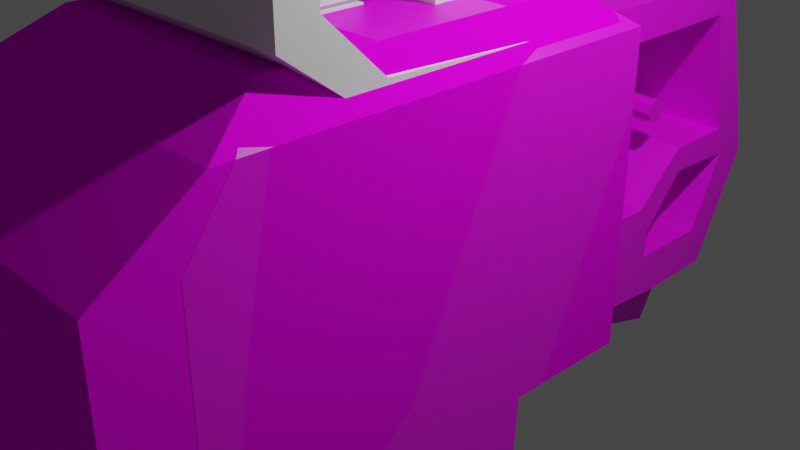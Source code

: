 # Source: MedicalCart.blend  (saved by Blender 3.4.6; exported with 4.5.12 LTS)
import bpy
from mathutils import Matrix  # noqa: F401  (used for matrix-valued properties, if any)

bpy.ops.wm.read_factory_settings(use_empty=True)
scene = bpy.context.scene
scene.name = 'Scene'

# ---- collections
col_collection = bpy.data.collections.new('Collection'); scene.collection.children.link(col_collection)
col_shell = bpy.data.collections.new('Shell'); scene.collection.children.link(col_shell)
col_medicaltuk = bpy.data.collections.new('MedicalTuk'); scene.collection.children.link(col_medicaltuk)

# ---- images (referenced by path relative to the original .blend; pixels are not part of the script)
import os
ASSET_DIR = os.environ.get("B2B_ASSET_DIR", "")  # directory of the original .blend (textures are referenced by path, not embedded)
HERE = os.path.dirname(os.path.abspath(__file__))  # packed textures are extracted next to this script under _unpacked/

def load_image(name, relpath, width, height, colorspace="sRGB"):
    """Load a texture the original file referenced (path relative to the .blend, or extracted next to this script)."""
    p = next((c for c in (os.path.join(HERE, relpath), os.path.join(ASSET_DIR, relpath)) if relpath and os.path.exists(c)), "")
    if p:
        img = bpy.data.images.load(p, check_existing=True)
        img.name = name
    else:  # same state as the original file: an image datablock whose file is absent (Cycles renders it pink)
        img = bpy.data.images.new(name, width, height)
        img.source = "FILE"
        img.filepath = "//" + (relpath or name)
    img.colorspace_settings.name = colorspace
    return img
img_meshesmedtukback1_diff_png = load_image('Meshesmedtukback1_diff.png', 'Meshesmedtukback1_diff.png', 1024, 1024, 'sRGB')
img_seat_base_color = load_image('Seat Base Color', 'Seat Base Color.png', 1024, 1024, 'sRGB')
img_backshell_base_color = load_image('BackShell Base Color', 'MTBackShell.png', 1024, 1024, 'sRGB')
img_enginething_base_color = load_image('EngineThing Base Color', 'EngineThing Base Color.png', 1024, 1024, 'sRGB')
img_frontshell_base_color = load_image('FrontShell Base Color', 'FrontShell Base Color.png', 1024, 1024, 'sRGB')
img_handbrakes_texture = load_image('Handbrakes texture', 'Handbrakes texture.png', 1024, 1024, 'sRGB')

# ---- materials (node trees are filled in below, after node groups)
mat_meshesmedtukback1mtl_004 = bpy.data.materials.new('Meshesmedtukback1Mtl.004')
mat_meshesmedtukback1mtl_004.surface_render_method = 'BLENDED'
mat_meshesmedtukback1mtl_004.blend_method = 'BLEND'
mat_meshesmedtukback1mtl_004.use_transparent_shadow = False
mat_meshesmedtukback1mtl_004.diffuse_color = (1.0, 1.0, 1.0, 1.0)
mat_meshesmedtukback1mtl_004.roughness = 1.0
mat_material_002 = bpy.data.materials.new('Material.002')
mat_material_002.use_transparent_shadow = False
mat_material_001 = bpy.data.materials.new('Material.001')
mat_material_001.use_transparent_shadow = False
mat_material_005 = bpy.data.materials.new('Material.005')
mat_material_005.use_transparent_shadow = False
mat_material_003 = bpy.data.materials.new('Material.003')
mat_material_003.use_transparent_shadow = False
mat_material_004 = bpy.data.materials.new('Material.004')
mat_material_004.use_transparent_shadow = False

# ---- material node trees
mat_meshesmedtukback1mtl_004.use_nodes = True; mat_meshesmedtukback1mtl_004.node_tree.nodes.clear()
_N = mat_meshesmedtukback1mtl_004.node_tree.nodes; _L = mat_meshesmedtukback1mtl_004.node_tree.links
n0 = _N.new('ShaderNodeBsdfPrincipled'); n0.name = 'Principled BSDF'; n0.location = (0, 300)
n0.distribution = 'GGX'
n0.subsurface_method = 'RANDOM_WALK_SKIN'
n0.inputs[2].default_value = 1.0
n0.inputs[3].default_value = 1.45
n0.inputs[13].default_value = 0.06275
n0.inputs[27].default_value = (0.0, 0.0, 0.0, 1.0)
n0.inputs[28].default_value = 1.0
n1 = _N.new('ShaderNodeOutputMaterial'); n1.name = 'Material Output'; n1.location = (280, 300)
n2 = _N.new('ShaderNodeTexImage'); n2.name = 'Image Texture'; n2.location = (-480, 300)
n2.image = img_meshesmedtukback1_diff_png
n3 = _N.new('ShaderNodeTexImage'); n3.name = 'Image Texture.001'; n3.location = (-480, 0)
n3.image = img_meshesmedtukback1_diff_png
_L.new(n2.outputs[0], n0.inputs[0])
_L.new(n3.outputs[1], n0.inputs[4])
_L.new(n0.outputs[0], n1.inputs[0])
n1.is_active_output = True
mat_material_002.use_nodes = True; mat_material_002.node_tree.nodes.clear()
_N = mat_material_002.node_tree.nodes; _L = mat_material_002.node_tree.links
n0 = _N.new('ShaderNodeBsdfPrincipled'); n0.name = 'Principled BSDF'; n0.location = (10, 300)
n0.distribution = 'GGX'
n0.subsurface_method = 'RANDOM_WALK_SKIN'
n0.inputs[3].default_value = 1.45
n0.inputs[27].default_value = (0.0, 0.0, 0.0, 1.0)
n0.inputs[28].default_value = 1.0
n1 = _N.new('ShaderNodeOutputMaterial'); n1.name = 'Material Output'; n1.location = (300, 300)
n2 = _N.new('ShaderNodeTexImage'); n2.name = 'Image Texture'; n2.location = (-280, 275)
n2.image = img_seat_base_color
_L.new(n0.outputs[0], n1.inputs[0])
_L.new(n2.outputs[0], n0.inputs[0])
n1.is_active_output = True
mat_material_001.use_nodes = True; mat_material_001.node_tree.nodes.clear()
_N = mat_material_001.node_tree.nodes; _L = mat_material_001.node_tree.links
n0 = _N.new('ShaderNodeBsdfPrincipled'); n0.name = 'Principled BSDF'; n0.location = (10, 300)
n0.distribution = 'GGX'
n0.subsurface_method = 'RANDOM_WALK_SKIN'
n0.inputs[3].default_value = 1.45
n0.inputs[27].default_value = (0.0, 0.0, 0.0, 1.0)
n0.inputs[28].default_value = 1.0
n1 = _N.new('ShaderNodeOutputMaterial'); n1.name = 'Material Output'; n1.location = (300, 300)
n2 = _N.new('ShaderNodeTexImage'); n2.name = 'Image Texture'; n2.location = (-280, 275)
n2.image = img_backshell_base_color
_L.new(n0.outputs[0], n1.inputs[0])
_L.new(n2.outputs[0], n0.inputs[0])
n1.is_active_output = True
mat_material_005.use_nodes = True; mat_material_005.node_tree.nodes.clear()
_N = mat_material_005.node_tree.nodes; _L = mat_material_005.node_tree.links
n0 = _N.new('ShaderNodeBsdfPrincipled'); n0.name = 'Principled BSDF'; n0.location = (10, 300)
n0.distribution = 'GGX'
n0.subsurface_method = 'RANDOM_WALK_SKIN'
n0.inputs[3].default_value = 1.45
n0.inputs[27].default_value = (0.0, 0.0, 0.0, 1.0)
n0.inputs[28].default_value = 1.0
n1 = _N.new('ShaderNodeOutputMaterial'); n1.name = 'Material Output'; n1.location = (300, 300)
n2 = _N.new('ShaderNodeTexImage'); n2.name = 'Image Texture'; n2.location = (-280, 275)
n2.image = img_enginething_base_color
_L.new(n0.outputs[0], n1.inputs[0])
_L.new(n2.outputs[0], n0.inputs[0])
n1.is_active_output = True
mat_material_003.use_nodes = True; mat_material_003.node_tree.nodes.clear()
_N = mat_material_003.node_tree.nodes; _L = mat_material_003.node_tree.links
n0 = _N.new('ShaderNodeBsdfPrincipled'); n0.name = 'Principled BSDF'; n0.location = (10, 300)
n0.distribution = 'GGX'
n0.subsurface_method = 'RANDOM_WALK_SKIN'
n0.inputs[3].default_value = 1.45
n0.inputs[27].default_value = (0.0, 0.0, 0.0, 1.0)
n0.inputs[28].default_value = 1.0
n1 = _N.new('ShaderNodeOutputMaterial'); n1.name = 'Material Output'; n1.location = (300, 300)
n2 = _N.new('ShaderNodeTexImage'); n2.name = 'Image Texture'; n2.location = (-280, 275)
n2.image = img_frontshell_base_color
_L.new(n0.outputs[0], n1.inputs[0])
_L.new(n2.outputs[0], n0.inputs[0])
n1.is_active_output = True
mat_material_004.use_nodes = True; mat_material_004.node_tree.nodes.clear()
_N = mat_material_004.node_tree.nodes; _L = mat_material_004.node_tree.links
n0 = _N.new('ShaderNodeBsdfPrincipled'); n0.name = 'Principled BSDF'; n0.location = (10, 300)
n0.distribution = 'GGX'
n0.subsurface_method = 'RANDOM_WALK_SKIN'
n0.inputs[3].default_value = 1.45
n0.inputs[27].default_value = (0.0, 0.0, 0.0, 1.0)
n0.inputs[28].default_value = 1.0
n1 = _N.new('ShaderNodeOutputMaterial'); n1.name = 'Material Output'; n1.location = (300, 300)
n2 = _N.new('ShaderNodeTexImage'); n2.name = 'Image Texture'; n2.location = (-280, 275)
n2.image = img_handbrakes_texture
_L.new(n0.outputs[0], n1.inputs[0])
_L.new(n2.outputs[0], n0.inputs[0])
n1.is_active_output = True

# ---- world
world_world = bpy.data.worlds.new('World'); scene.world = world_world
world_world.use_nodes = True; world_world.node_tree.nodes.clear()
_N = world_world.node_tree.nodes; _L = world_world.node_tree.links
n0 = _N.new('ShaderNodeOutputWorld'); n0.name = 'World Output'; n0.location = (300, 300)
n1 = _N.new('ShaderNodeBackground'); n1.name = 'Background'; n1.location = (10, 300)
n1.inputs[0].default_value = (0.05088, 0.05088, 0.05088, 1.0)
_L.new(n1.outputs[0], n0.inputs[0])
n0.is_active_output = True
world_world.color = (0.05088, 0.05088, 0.05088)
world_world.use_sun_shadow = False
world_world.sun_shadow_jitter_overblur = 0.0

# ---- cameras
cam_camera = bpy.data.cameras.new('Camera')
cam_camera.clip_end = 100.0
cam_camera.ortho_scale = 7.314

# ---- lights
light_light = bpy.data.lights.new('Light', 'POINT')
light_light.transmission_factor = 0.0
light_light.energy = 1000.0
light_light.shadow_soft_size = 0.1
light_light.shadow_maximum_resolution = 0.006
light_light.use_absolute_resolution = True

# ---- meshes
me_medick_tuk = bpy.data.meshes.new('Medick_tuk')
me_medick_tuk.from_pydata([(1.669, 2.063, 3.288), (-1.329, 2.452, 2.633), (-1.672, 2.063, 3.288), (1.327, 2.452, 2.633), (-1.672, 1.344, 4.321), (1.669, 1.344, 4.321), (1.669, 2.063, 3.288), (-1.672, 2.063, 3.288), (-1.672, 2.063, -1.468), (-1.329, 2.452, 2.633), (-1.329, 2.452, -0.8748), (-1.672, 2.063, 3.288), (1.669, 2.063, -1.468), (1.327, 2.452, 2.633), (1.669, 2.063, 3.288), (1.327, 2.452, -0.8748), (1.327, 2.452, -0.8748), (-1.329, 2.452, -0.8748), (-1.329, 2.452, 2.633), (1.327, 2.452, 2.633), (0.4002, -1.518, -4.321), (-0.4027, -2.123, -4.321), (-0.4023, -1.518, -4.321), (-0.4027, -2.123, -4.321), (0.4002, -1.518, -4.321), (0.4012, -2.123, -4.321), (1.669, 2.063, -1.468), (-1.672, 2.063, -1.468), (-1.329, 2.452, -0.8748), (1.327, 2.452, -0.8748), (-1.672, -1.348, 4.321), (1.669, -1.348, 4.321), (-1.672, 1.344, 4.321), (1.669, 1.344, 4.321), (-1.672, -1.348, -0.02087), (-1.672, 2.063, -1.468), (-1.672, -1.348, -1.468), (-1.672, -1.348, 4.321), (-1.672, 1.344, 4.321), (-1.672, -1.348, 1.426), (-1.672, 2.063, -1.468), (-1.672, -1.348, -0.02087), (-1.672, -1.348, 1.426), (-1.672, 2.063, 3.288), (-1.676, -2.452, 0.2319), (-1.676, -2.452, 1.06), (-1.675, -2.145, 0.03046), (-1.675, -2.128, 1.426), (-1.672, -1.348, 1.426), (-1.672, 1.344, 4.321), (-1.672, 2.063, 3.288), (-1.672, -1.348, -0.02087), (-1.675, -2.145, 0.03046), (-1.672, -1.348, 1.426), (-1.675, -2.128, 1.426), (1.669, -1.348, -1.468), (1.669, 2.063, -1.468), (1.669, -1.348, -0.02087), (1.669, 2.063, -1.468), (1.669, -1.348, 1.426), (1.669, -1.348, -0.02087), (1.669, 2.063, 3.288), (1.669, -1.348, 1.426), (1.669, 2.063, 3.288), (1.669, 1.344, 4.321), (1.669, 1.344, 4.321), (1.669, -1.348, 4.321), (1.669, -1.348, 1.426), (1.676, -2.452, 1.06), (1.676, -2.452, 0.2319), (1.675, -2.145, 0.03046), (1.674, -2.128, 1.426), (1.675, -2.145, 0.03046), (1.669, -1.348, -0.02087), (1.669, -1.348, 1.426), (1.674, -2.128, 1.426), (0.3923, -2.452, 0.2319), (-1.676, -2.452, 1.06), (-0.4042, -2.452, 0.2319), (-1.676, -2.452, 0.2319), (1.676, -2.452, 1.06), (1.676, -2.452, 0.2319), (-0.4027, -2.123, -4.321), (0.3923, -2.452, 0.2319), (-0.4042, -2.452, 0.2319), (0.4012, -2.123, -4.321), (-1.676, -2.452, 1.06), (1.676, -2.452, 1.06), (1.674, -2.128, 1.426), (-1.675, -2.128, 1.426), (0.4002, -1.348, -1.468), (1.669, 2.063, -1.468), (1.669, -1.348, -1.468), (1.669, 2.063, -1.468), (-0.4023, -1.348, -1.468), (-1.672, 2.063, -1.468), (0.4002, -1.348, -1.468), (-1.672, -1.348, -1.468), (-1.672, 2.063, -1.468), (-0.4023, -1.348, -1.468), (-1.675, -2.128, 1.426), (1.674, -2.128, 1.426), (1.669, -1.348, 1.426), (-1.672, -1.348, 1.426), (-1.675, -2.145, 0.03046), (-0.404, -2.145, 0.03046), (-0.4042, -2.452, 0.2319), (-1.676, -2.452, 0.2319), (1.675, -2.145, 0.03046), (0.3923, -2.452, 0.2319), (0.392, -2.145, 0.03046), (1.676, -2.452, 0.2319), (-1.672, -1.348, -1.468), (-0.403, -1.348, -0.02087), (-1.672, -1.348, -0.02087), (-0.4023, -1.348, -1.468), (-1.672, -1.348, 1.426), (1.669, -1.348, 1.426), (1.669, -1.348, 4.321), (-1.672, -1.348, 4.321), (0.4002, -1.348, -1.468), (1.669, -1.348, -1.468), (1.669, -1.348, -0.02087), (0.3902, -1.348, -0.02087), (0.4002, -1.348, -1.468), (0.3902, -1.348, -0.02087), (0.4002, -1.518, -4.321), (-0.4042, -2.452, 0.2319), (-0.404, -2.145, 0.03046), (-0.4027, -2.123, -4.321), (-0.4023, -1.518, -4.321), (-0.404, -2.145, 0.03046), (-0.403, -1.348, -0.02087), (-0.4027, -2.123, -4.321), (-0.4023, -1.518, -4.321), (-0.403, -1.348, -0.02087), (-0.4023, -1.348, -1.468), (0.4002, -1.518, -4.321), (0.392, -2.145, 0.03046), (0.4012, -2.123, -4.321), (0.3902, -1.348, -0.02087), (0.4012, -2.123, -4.321), (0.392, -2.145, 0.03046), (0.3923, -2.452, 0.2319), (-1.672, -1.348, -0.02087), (-0.403, -1.348, -0.02087), (-0.404, -2.145, 0.03046), (-1.675, -2.145, 0.03046), (1.669, -1.348, -0.02087), (0.392, -2.145, 0.03046), (0.3902, -1.348, -0.02087), (1.675, -2.145, 0.03046), (0.4002, -1.348, -1.468), (0.4002, -1.518, -4.321), (-0.4023, -1.518, -4.321), (-0.4023, -1.348, -1.468)], [], [(0, 1, 2), (1, 0, 3), (4, 5, 6), (4, 6, 7), (8, 9, 10), (8, 11, 9), (12, 13, 14), (13, 12, 15), (16, 17, 18), (16, 18, 19), (20, 21, 22), (23, 24, 25), (26, 27, 28), (26, 28, 29), (30, 31, 32), (31, 33, 32), (34, 35, 36), (37, 38, 39), (40, 41, 42), (40, 42, 43), (44, 45, 46), (46, 45, 47), (48, 49, 50), (51, 52, 53), (52, 54, 53), (55, 56, 57), (58, 59, 60), (59, 58, 61), (62, 63, 64), (65, 66, 67), (68, 69, 70), (70, 71, 68), (72, 73, 74), (72, 74, 75), (76, 77, 78), (78, 77, 79), (77, 76, 80), (81, 80, 76), (82, 83, 84), (83, 82, 85), (86, 87, 88), (86, 88, 89), (90, 91, 92), (93, 94, 95), (94, 93, 96), (97, 98, 99), (100, 101, 102), (100, 102, 103), (104, 105, 106), (104, 106, 107), (108, 109, 110), (109, 108, 111), (112, 113, 114), (113, 112, 115), (116, 117, 118), (116, 118, 119), (120, 121, 122), (120, 122, 123), (124, 125, 126), (127, 128, 129), (130, 131, 132), (131, 130, 133), (134, 135, 136), (137, 138, 139), (138, 137, 140), (141, 142, 143), (144, 145, 146), (144, 146, 147), (148, 149, 150), (149, 148, 151), (152, 153, 154), (154, 155, 152)])
_uv = me_medick_tuk.uv_layers.new(name='UVMap')
_uv.uv.foreach_set('vector', [0.8605, 0.6387, 0.6686, 0.6432, 0.6467, 0.6387, 0.6686, 0.6432, 0.8605, 0.6387, 0.8386, 0.6432, 0.6467, 0.625, 0.8605, 0.625, 0.8605, 0.6387, 0.6467, 0.625, 0.8605, 0.6387, 0.6467, 0.6387, 0.6467, 0.6875, 0.6686, 0.6432, 0.6686, 0.6811, 0.6467, 0.6875, 0.6467, 0.6432, 0.6686, 0.6432, 0.8605, 0.6875, 0.8386, 0.6432, 0.8605, 0.6432, 0.8386, 0.6432, 0.8605, 0.6875, 0.8386, 0.6811, 0.8386, 0.6811, 0.6686, 0.6811, 0.6686, 0.6432, 0.8386, 0.6811, 0.6686, 0.6432, 0.8386, 0.6432, 0.2999, 0.7109, 0.3288, 0.6953, 0.3181, 0.7011, 0.3288, 0.6953, 0.2999, 0.7109, 0.3127, 0.7012, 0.8605, 0.6875, 0.6467, 0.6875, 0.6686, 0.6811, 0.8605, 0.6875, 0.6686, 0.6811, 0.8386, 0.6811, 0.375, 0.4783, 0.375, 0.2645, 0.5521, 0.4783, 0.375, 0.2645, 0.5521, 0.2645, 0.5521, 0.4783, 0.375, 0.6875, 0.5994, 0.75, 0.375, 0.75, 0.375, 0.5, 0.5521, 0.5885, 0.375, 0.625, 0.5994, 0.6896, 0.375, 0.6875, 0.375, 0.625, 0.5994, 0.6896, 0.375, 0.625, 0.5994, 0.6361, 0.3533, 0.6766, 0.3533, 0.6463, 0.3566, 0.6875, 0.3566, 0.6875, 0.3533, 0.6463, 0.3597, 0.625, 0.375, 0.625, 0.5521, 0.5885, 0.5598, 0.625, 0.375, 0.6875, 0.3566, 0.6875, 0.375, 0.625, 0.3566, 0.6875, 0.3597, 0.625, 0.375, 0.625, 0.375, 0.0, 0.5994, 0.0561, 0.375, 0.0625, 0.5994, 0.06037, 0.375, 0.125, 0.375, 0.0625, 0.375, 0.125, 0.5994, 0.06037, 0.5598, 0.125, 0.375, 0.125, 0.5598, 0.2174, 0.5521, 0.25, 0.5521, 0.25, 0.375, 0.25, 0.375, 0.125, 0.1395, 0.6463, 0.1395, 0.6766, 0.1373, 0.6875, 0.1373, 0.6875, 0.1353, 0.625, 0.1395, 0.6463, 0.1373, 0.6875, 0.125, 0.6875, 0.125, 0.625, 0.1373, 0.6875, 0.125, 0.625, 0.1353, 0.625, 0.1885, 0.6766, 0.3533, 0.6463, 0.2863, 0.6766, 0.2863, 0.6766, 0.3533, 0.6463, 0.3533, 0.6766, 0.3533, 0.6463, 0.1885, 0.6766, 0.1395, 0.6463, 0.1395, 0.6766, 0.1395, 0.6463, 0.1885, 0.6766, 0.3288, 0.6953, 0.326, 0.6913, 0.3388, 0.6899, 0.326, 0.6913, 0.3288, 0.6953, 0.3265, 0.6942, 0.3533, 0.6463, 0.1395, 0.6463, 0.1397, 0.625, 0.3533, 0.6463, 0.1397, 0.625, 0.3532, 0.625, 0.375, 0.8786, 0.5994, 0.9855, 0.375, 0.9855, 0.5994, 0.9855, 0.375, 0.7984, 0.5994, 0.7717, 0.375, 0.7984, 0.5994, 0.9855, 0.375, 0.8786, 0.375, 0.7717, 0.5994, 0.7717, 0.375, 0.7984, 0.2063, 0.6055, 0.1395, 0.6067, 0.1395, 0.5625, 0.2063, 0.6055, 0.1395, 0.5625, 0.2464, 0.5938, 0.3533, 0.6875, 0.2999, 0.6875, 0.2863, 0.6766, 0.3533, 0.6875, 0.2863, 0.6766, 0.3533, 0.6766, 0.1395, 0.6875, 0.1885, 0.6766, 0.1663, 0.6875, 0.1885, 0.6766, 0.1395, 0.6875, 0.1395, 0.6766, 0.3533, 0.75, 0.3266, 0.7188, 0.3533, 0.7188, 0.3266, 0.7188, 0.3533, 0.75, 0.3266, 0.75, 0.3533, 0.5625, 0.1395, 0.5625, 0.1395, 0.5, 0.3533, 0.5625, 0.1395, 0.5, 0.3533, 0.5, 0.1663, 0.75, 0.1395, 0.75, 0.1395, 0.7188, 0.1663, 0.75, 0.1395, 0.7188, 0.1663, 0.7188, 0.1824, 0.7376, 0.1663, 0.7188, 0.193, 0.7344, 0.3456, 0.6893, 0.3454, 0.6928, 0.333, 0.7022, 0.3266, 0.7148, 0.3454, 0.6928, 0.34, 0.7168, 0.3454, 0.6928, 0.3266, 0.7148, 0.333, 0.7022, 0.2999, 0.7188, 0.3266, 0.7188, 0.2999, 0.75, 0.2732, 0.707, 0.2898, 0.699, 0.2841, 0.7025, 0.2898, 0.699, 0.2732, 0.707, 0.2598, 0.7051, 0.2841, 0.7025, 0.2898, 0.699, 0.2944, 0.6982, 0.3533, 0.7188, 0.34, 0.7168, 0.3454, 0.6928, 0.3533, 0.7188, 0.3454, 0.6928, 0.3533, 0.6922, 0.2464, 0.7031, 0.2909, 0.698, 0.2598, 0.7051, 0.2909, 0.698, 0.2464, 0.7031, 0.29, 0.6967, 0.2198, 0.7344, 0.2495, 0.7309, 0.2864, 0.7267, 0.2864, 0.7267, 0.2728, 0.7346, 0.2198, 0.7344])
me_medick_tuk.materials.append(mat_meshesmedtukback1mtl_004)
me_medick_tuk.update()
me_medick_tuk.normals_split_custom_set([tuple(v) for v in zip(*[iter([-3.094e-08, 0.8589, 0.5122, -2.887e-08, 0.8589, 0.5122, -1.028e-07, 0.8589, 0.5122, 7.552e-08, 0.8589, 0.5122, 2.311e-08, 0.8589, 0.5122, 5.379e-08, 0.8589, 0.5122, -1.302e-07, 0.8185, 0.5745, -1.855e-07, 0.8185, 0.5745, -1.726e-07, 0.8185, 0.5745, 1.506e-07, 0.8185, 0.5745, -3.889e-07, 0.8185, 0.5745, 0.0, 0.8185, 0.5745, -0.7491, 0.6624, -1.118e-07, -0.7491, 0.6624, -2.628e-08, -0.7491, 0.6624, -5.821e-09, -0.7491, 0.6624, -7.684e-08, -0.7491, 0.6624, -4.738e-08, -0.7491, 0.6624, -8.653e-08, 0.7492, 0.6624, -1.612e-07, 0.7492, 0.6624, -2.162e-07, 0.7492, 0.6624, 3.908e-08, 0.7492, 0.6624, -1.122e-07, 0.7492, 0.6624, -3.935e-08, 0.7492, 0.6624, -1.205e-07, 0.0, 1.0, 0.0, 0.0, 1.0, 0.0, 0.0, 1.0, 0.0, 0.0, 1.0, 0.0, 0.0, 1.0, 0.0, 0.0, 1.0, 0.0, 0.0, 0.0, -1.0, 0.0, 0.0, -1.0, 0.0, 0.0, -1.0, 0.0, 0.0, -1.0, 0.0, 0.0, -1.0, 0.0, 0.0, -1.0, -1.755e-07, 0.8344, -0.5511, 1.661e-07, 0.8344, -0.5511, -2.742e-08, 0.8344, -0.5511, -2.083e-07, 0.8344, -0.5511, -4.012e-09, 0.8344, -0.5511, 2.375e-08, 0.8344, -0.5511, 0.0, 0.0, 1.0, 0.0, 0.0, 1.0, 0.0, 0.0, 1.0, 0.0, 0.0, 1.0, 0.0, 0.0, 1.0, 0.0, 0.0, 1.0, -1.0, 0.0, 0.0, -1.0, 0.0, 0.0, -1.0, 0.0, 0.0, -1.0, 0.0, 0.0, -1.0, 0.0, 0.0, -1.0, 0.0, 0.0, -1.0, -9.661e-08, 0.0, -1.0, -9.661e-08, 0.0, -1.0, -9.661e-08, 0.0, -1.0, 0.0, 0.0, -1.0, 0.0, 0.0, -1.0, 0.0, 0.0, -1.0, -5.374e-05, -1.334e-07, -1.0, -5.374e-05, 9.837e-09, -1.0, -5.374e-05, 1.569e-07, -1.0, -5.694e-06, -7.927e-07, -1.0, -5.706e-06, -6.978e-07, -1.0, -5.709e-06, -6.615e-07, -1.0, 0.0, 0.0, -1.0, 0.0, 0.0, -1.0, 0.0, 0.0, -1.0, 0.007878, 4.74e-08, -1.0, 0.007878, 1.412e-07, -1.0, 0.007878, -1.216e-07, -1.0, 0.007871, 2.504e-08, -1.0, 0.007871, 3.728e-07, -1.0, 0.007871, 5.136e-07, 1.0, 0.0, 0.0, 1.0, 0.0, 0.0, 1.0, 0.0, 0.0, 1.0, 0.0, 0.0, 1.0, 0.0, 0.0, 1.0, 0.0, 0.0, 1.0, 5.879e-08, 0.0, 1.0, 5.879e-08, 0.0, 1.0, 5.879e-08, 0.0, 1.0, -4.906e-08, 0.0, 1.0, -4.906e-08, 0.0, 1.0, -4.906e-08, 0.0, 1.0, 0.0, 0.0, 1.0, 0.0, 0.0, 1.0, 0.0, 0.0, 1.0, 0.007879, 1.594e-07, 1.0, 0.007879, -7.474e-08, 1.0, 0.007879, 5.309e-08, 1.0, 0.007872, 3.808e-07, 1.0, 0.007872, 5.69e-07, 1.0, 0.007872, 5.126e-07, 1.0, 0.0075, 0.0, 1.0, 0.0075, 0.0, 1.0, 0.0075, 0.0, 1.0, 0.007868, 2.58e-06, 1.0, 0.007868, 2.515e-06, 1.0, 0.007868, 2.491e-06, 0.0, -1.0, -1.445e-06, 0.0, -1.0, -1.445e-06, 0.0, -1.0, -1.445e-06, 0.0, -1.0, 0.0, 0.0, -1.0, 0.0, 0.0, -1.0, 0.0, 0.0, -1.0, 5.152e-07, 0.0, -1.0, 5.152e-07, 0.0, -1.0, 5.152e-07, 0.0, -1.0, 0.0, 0.0, -1.0, 0.0, 0.0, -1.0, 0.0, 6.068e-08, -0.9975, -0.07057, 4.524e-08, -0.9975, -0.07057, -5.2e-07, -0.9975, -0.07057, -3.005e-08, -0.9975, -0.07066, -8.019e-08, -0.9975, -0.07066, -2.694e-06, -0.9975, -0.07066, 1.525e-08, -0.7491, 0.6624, 4.32e-08, -0.7491, 0.6624, 7.036e-09, -0.7491, 0.6624, -5.872e-09, -0.749, 0.6625, -5.715e-08, -0.749, 0.6625, -1.265e-06, -0.749, 0.6625, 0.0, 0.0, -1.0, 0.0, 0.0, -1.0, 0.0, 0.0, -1.0, 0.0, 0.0, -1.0, 0.0, 0.0, -1.0, 0.0, 0.0, -1.0, 0.0, 0.0, -1.0, 0.0, 0.0, -1.0, 0.0, 0.0, -1.0, 0.0, 0.0, -1.0, 0.0, 0.0, -1.0, 0.0, 0.0, -1.0, 0.0, 0.0, 1.0, 0.0, 0.0, 1.0, 0.0, 0.0, 1.0, 0.0, 0.0, 1.0, 0.0, 0.0, 1.0, 0.0, 0.0, 1.0, 1.879e-07, -0.551, -0.8345, -1.386e-06, -0.551, -0.8345, 1.085e-07, -0.551, -0.8345, 1.307e-07, -0.5511, -0.8345, 2.424e-07, -0.5511, -0.8345, 6.679e-08, -0.5511, -0.8345, -1.999e-07, -0.5511, -0.8345, -1.706e-08, -0.5511, -0.8345, -2.646e-08, -0.5511, -0.8345, 1.992e-07, -0.5511, -0.8345, 8.361e-06, -0.5511, -0.8345, 1.18e-07, -0.5511, -0.8345, 0.0, -1.0, 0.0, 0.0, -1.0, 0.0, 0.0, -1.0, 0.0, 0.0, -1.0, -1.298e-07, 0.0, -1.0, -1.298e-07, 0.0, -1.0, -1.298e-07, 0.0, -1.0, 0.0, 0.0, -1.0, 0.0, 0.0, -1.0, 0.0, 0.0, -1.0, 0.0, 0.0, -1.0, 0.0, 0.0, -1.0, 0.0, 0.0, -1.0, 0.0, 0.0, -1.0, 0.0, 0.0, -1.0, 0.0, 0.0, -1.0, 1.288e-07, 0.0, -1.0, 1.288e-07, 0.0, -1.0, 1.288e-07, 0.9939, -0.1104, 0.007884, 0.9939, -0.1104, 0.007883, 0.9939, -0.1104, 0.007884, -1.0, 3.886e-06, -3.068e-06, -1.0, 3.855e-06, -3.106e-06, -1.0, 3.855e-06, -3.107e-06, -1.0, 2.523e-05, -4.246e-06, -1.0, 2.525e-05, -4.134e-06, -1.0, 2.524e-05, -4.199e-06, -1.0, 9.44e-05, -4.68e-05, -1.0, 9.441e-05, -4.677e-05, -1.0, 9.443e-05, -4.675e-05, -1.0, 0.007827, -0.000941, -1.0, 0.007879, -0.0008048, -1.0, 0.008025, -3.144e-06, 1.0, 1.524e-06, 2.067e-06, 1.0, 1.623e-06, 1.99e-06, 1.0, 1.707e-06, 1.924e-06, 1.0, -5.65e-06, -5.095e-06, 1.0, -5.502e-06, -5.253e-06, 1.0, -5.624e-06, -5.123e-06, 1.0, -1.935e-06, -1.785e-06, 1.0, -1.917e-06, -1.805e-06, 1.0, -2.091e-06, -1.608e-06, 2.591e-09, -0.06287, -0.998, 1.211e-07, -0.06287, -0.998, -4.831e-09, -0.06287, -0.998, -1.438e-08, -0.06282, -0.998, 8.212e-09, -0.06282, -0.998, 6.696e-06, -0.06282, -0.998, 6.671e-08, -0.06287, -0.998, -3.103e-06, -0.06287, -0.998, 3.375e-08, -0.06287, -0.998, -7.491e-08, -0.06282, -0.998, 4.499e-08, -0.06282, -0.998, 1.987e-08, -0.06282, -0.998, 0.0008813, 0.9984, -0.0565, -0.00326, 0.9982, -0.05963, 0.003138, 0.9982, -0.06051, 0.0008682, 0.9984, -0.05655, -0.00326, 0.9982, -0.05963, 0.003138, 0.9982, -0.06051])] * 3)])
me_cube_001 = bpy.data.meshes.new('Cube.001')
me_cube_001.from_pydata([(-1.0, -1.118, -3.145), (-1.0, -1.297, -1.658), (-1.0, 0.8661, -0.3525), (-1.0, 0.8661, 1.647), (1.0, -1.118, -3.145), (1.0, -1.297, -1.658), (1.0, 0.8661, -0.3525), (1.0, 0.8661, 1.647), (-1.0, -1.998, -13.81), (-1.0, -2.384, -13.47), (1.0, -2.384, -13.47), (1.0, -1.998, -13.81), (-1.0, -2.151, -17.77), (-1.0, -2.601, -17.81), (1.0, -2.601, -17.81), (1.0, -2.151, -17.77), (-1.0, -2.203, -25.96), (-1.0, -2.6, -27.54), (1.0, -2.6, -27.54), (1.0, -2.203, -25.96), (-1.0, -1.573, -30.51), (-1.0, -1.619, -33.04), (1.0, -1.619, -33.04), (1.0, -1.573, -30.51), (-1.0, 0.9904, -31.17), (-1.0, 0.9923, -33.17), (1.0, 0.9923, -33.17), (1.0, 0.9904, -31.17)], [], [(0, 1, 3, 2), (2, 3, 7, 6), (6, 7, 5, 4), (5, 1, 9, 10), (2, 6, 4, 0), (7, 3, 1, 5), (8, 11, 15, 12), (4, 5, 10, 11), (1, 0, 8, 9), (0, 4, 11, 8), (14, 13, 17, 18), (9, 8, 12, 13), (10, 9, 13, 14), (11, 10, 14, 15), (16, 19, 23, 20), (15, 14, 18, 19), (12, 15, 19, 16), (13, 12, 16, 17), (20, 23, 27, 24), (17, 16, 20, 21), (18, 17, 21, 22), (19, 18, 22, 23), (27, 26, 25, 24), (21, 20, 24, 25), (22, 21, 25, 26), (23, 22, 26, 27)])
_uv = me_cube_001.uv_layers.new(name='UVMap')
_uv.uv.foreach_set('vector', [0.375, 0.0, 0.625, 0.0, 0.625, 0.25, 0.375, 0.25, 0.375, 0.25, 0.625, 0.25, 0.625, 0.5, 0.375, 0.5, 0.375, 0.5, 0.625, 0.5, 0.625, 0.75, 0.375, 0.75, 0.625, 0.75, 0.875, 0.75, 0.875, 0.75, 0.625, 0.75, 0.125, 0.5, 0.375, 0.5, 0.375, 0.75, 0.125, 0.75, 0.625, 0.5, 0.875, 0.5, 0.875, 0.75, 0.625, 0.75, 0.125, 0.75, 0.375, 0.75, 0.375, 0.75, 0.125, 0.75, 0.375, 0.75, 0.625, 0.75, 0.625, 0.75, 0.375, 0.75, 0.625, 0.0, 0.375, 0.0, 0.375, 0.0, 0.625, 0.0, 0.125, 0.75, 0.375, 0.75, 0.375, 0.75, 0.125, 0.75, 0.625, 0.75, 0.875, 0.75, 0.875, 0.75, 0.625, 0.75, 0.625, 0.0, 0.375, 0.0, 0.375, 0.0, 0.625, 0.0, 0.625, 0.75, 0.875, 0.75, 0.875, 0.75, 0.625, 0.75, 0.375, 0.75, 0.625, 0.75, 0.625, 0.75, 0.375, 0.75, 0.125, 0.75, 0.375, 0.75, 0.375, 0.75, 0.125, 0.75, 0.375, 0.75, 0.625, 0.75, 0.625, 0.75, 0.375, 0.75, 0.125, 0.75, 0.375, 0.75, 0.375, 0.75, 0.125, 0.75, 0.625, 0.0, 0.375, 0.0, 0.375, 0.0, 0.625, 0.0, 0.125, 0.75, 0.375, 0.75, 0.375, 0.75, 0.125, 0.75, 0.625, 0.0, 0.375, 0.0, 0.375, 0.0, 0.625, 0.0, 0.625, 0.75, 0.875, 0.75, 0.875, 0.75, 0.625, 0.75, 0.375, 0.75, 0.625, 0.75, 0.625, 0.75, 0.375, 0.75, 0.375, 0.75, 0.625, 0.75, 0.625, 1.0, 0.375, 1.0, 0.625, 0.0, 0.375, 0.0, 0.375, 0.0, 0.625, 0.0, 0.625, 0.75, 0.875, 0.75, 0.875, 0.75, 0.625, 0.75, 0.375, 0.75, 0.625, 0.75, 0.625, 0.75, 0.375, 0.75])
me_cube_001.update()
me_cube_002 = bpy.data.meshes.new('Cube.002')
me_cube_002.from_pydata([(-1.0, -1.0, -1.0), (-1.0, -1.0, 2.753), (-1.0, 1.293, -0.9426), (-1.0, 0.8904, 2.418), (1.0, -1.0, -1.0), (1.0, -1.0, 2.753), (1.0, 1.293, -0.9426), (1.0, 0.8904, 2.418), (-1.0, 0.8946, 19.34), (-1.0, 1.281, 19.39), (1.0, 1.281, 19.39), (1.0, 0.8946, 19.34)], [], [(0, 1, 3, 2), (3, 7, 11, 8), (6, 7, 5, 4), (4, 5, 1, 0), (2, 6, 4, 0), (7, 3, 1, 5), (9, 8, 11, 10), (2, 3, 8, 9), (7, 6, 10, 11), (6, 2, 9, 10)])
_uv = me_cube_002.uv_layers.new(name='UVMap')
_uv.uv.foreach_set('vector', [0.375, 0.0, 0.625, 0.0, 0.625, 0.25, 0.375, 0.25, 0.875, 0.5, 0.625, 0.5, 0.625, 0.5, 0.875, 0.5, 0.375, 0.5, 0.625, 0.5, 0.625, 0.75, 0.375, 0.75, 0.375, 0.75, 0.625, 0.75, 0.625, 1.0, 0.375, 1.0, 0.125, 0.5, 0.375, 0.5, 0.375, 0.75, 0.125, 0.75, 0.625, 0.5, 0.875, 0.5, 0.875, 0.75, 0.625, 0.75, 0.375, 0.25, 0.625, 0.25, 0.625, 0.5, 0.375, 0.5, 0.375, 0.25, 0.625, 0.25, 0.625, 0.25, 0.375, 0.25, 0.625, 0.5, 0.375, 0.5, 0.375, 0.5, 0.625, 0.5, 0.375, 0.5, 0.125, 0.5, 0.125, 0.5, 0.375, 0.5])
me_cube_002.update()
me_cube_003 = bpy.data.meshes.new('Cube.003')
me_cube_003.from_pydata([(-1.0, -1.0, -1.0), (-1.0, -1.0, 1.0), (-1.0, 1.0, -1.0), (-1.0, 1.0, 1.0), (1.0, -1.0, -1.0), (1.0, -1.0, 1.0), (1.0, 1.0, -1.0), (1.0, 1.0, 1.0)], [], [(0, 1, 3, 2), (2, 3, 7, 6), (6, 7, 5, 4), (4, 5, 1, 0), (2, 6, 4, 0), (7, 3, 1, 5)])
_uv = me_cube_003.uv_layers.new(name='UVMap')
_uv.uv.foreach_set('vector', [0.375, 0.0, 0.625, 0.0, 0.625, 0.25, 0.375, 0.25, 0.375, 0.25, 0.625, 0.25, 0.625, 0.5, 0.375, 0.5, 0.375, 0.5, 0.625, 0.5, 0.625, 0.75, 0.375, 0.75, 0.375, 0.75, 0.625, 0.75, 0.625, 1.0, 0.375, 1.0, 0.125, 0.5, 0.375, 0.5, 0.375, 0.75, 0.125, 0.75, 0.625, 0.5, 0.875, 0.5, 0.875, 0.75, 0.625, 0.75])
me_cube_003.update()
me_cube_005 = bpy.data.meshes.new('Cube.005')
me_cube_005.from_pydata([(-1.0, -0.8216, -0.6633), (-1.0, -1.0, 1.0), (-1.0, 1.614, -0.7743), (-1.0, 1.614, 1.226), (1.0, -0.8216, -0.6633), (1.0, -1.0, 1.0), (1.0, 1.614, -0.7743), (1.0, 1.614, 1.226), (-1.0, -2.18, -2.581), (-1.0, -2.578, -0.8288), (1.0, -2.578, -0.8288), (1.0, -2.18, -2.581)], [], [(0, 1, 3, 2), (2, 3, 7, 6), (6, 7, 5, 4), (5, 1, 9, 10), (2, 6, 4, 0), (7, 3, 1, 5), (11, 10, 9, 8), (4, 5, 10, 11), (1, 0, 8, 9), (0, 4, 11, 8)])
_uv = me_cube_005.uv_layers.new(name='UVMap')
_uv.uv.foreach_set('vector', [0.375, 0.0, 0.625, 0.0, 0.625, 0.25, 0.375, 0.25, 0.375, 0.25, 0.625, 0.25, 0.625, 0.5, 0.375, 0.5, 0.375, 0.5, 0.625, 0.5, 0.625, 0.75, 0.375, 0.75, 0.625, 0.75, 0.875, 0.75, 0.875, 0.75, 0.625, 0.75, 0.125, 0.5, 0.375, 0.5, 0.375, 0.75, 0.125, 0.75, 0.625, 0.5, 0.875, 0.5, 0.875, 0.75, 0.625, 0.75, 0.375, 0.75, 0.625, 0.75, 0.625, 1.0, 0.375, 1.0, 0.375, 0.75, 0.625, 0.75, 0.625, 0.75, 0.375, 0.75, 0.625, 0.0, 0.375, 0.0, 0.375, 0.0, 0.625, 0.0, 0.125, 0.75, 0.375, 0.75, 0.375, 0.75, 0.125, 0.75])
me_cube_005.update()
me_cube = bpy.data.meshes.new('Cube')
me_cube.from_pydata([(-1.0, -1.0, -1.0), (-1.0, -1.0, 1.0), (-1.0, 1.0, -1.0), (-1.0, 1.0, 1.0), (1.0, -1.0, -1.0), (1.0, -1.0, 1.0), (1.0, 1.0, -1.0), (1.0, 1.0, 1.0)], [], [(0, 1, 3, 2), (2, 3, 7, 6), (6, 7, 5, 4), (4, 5, 1, 0), (2, 6, 4, 0), (7, 3, 1, 5)])
_uv = me_cube.uv_layers.new(name='UVMap')
_uv.uv.foreach_set('vector', [0.375, 0.0, 0.625, 0.0, 0.625, 0.25, 0.375, 0.25, 0.375, 0.25, 0.625, 0.25, 0.625, 0.5, 0.375, 0.5, 0.375, 0.5, 0.625, 0.5, 0.625, 0.75, 0.375, 0.75, 0.375, 0.75, 0.625, 0.75, 0.625, 1.0, 0.375, 1.0, 0.125, 0.5, 0.375, 0.5, 0.375, 0.75, 0.125, 0.75, 0.625, 0.5, 0.875, 0.5, 0.875, 0.75, 0.625, 0.75])
me_cube.update()
me_cube_004 = bpy.data.meshes.new('Cube.004')
me_cube_004.from_pydata([(-1.0, -1.0, -1.0), (-1.0, -0.9963, -0.2309), (-1.0, 1.0, -1.0), (-1.0, 1.004, -0.2309), (1.0, -1.0, -1.0), (1.0, -0.9963, -0.2309), (1.0, 1.0, -1.0), (1.0, 1.004, -0.2309)], [], [(0, 1, 3, 2), (2, 3, 7, 6), (6, 7, 5, 4), (4, 5, 1, 0), (2, 6, 4, 0), (7, 3, 1, 5)])
_uv = me_cube_004.uv_layers.new(name='UVMap')
_uv.uv.foreach_set('vector', [0.375, 0.0, 0.625, 0.0, 0.625, 0.25, 0.375, 0.25, 0.375, 0.25, 0.625, 0.25, 0.625, 0.5, 0.375, 0.5, 0.375, 0.5, 0.625, 0.5, 0.625, 0.75, 0.375, 0.75, 0.375, 0.75, 0.625, 0.75, 0.625, 1.0, 0.375, 1.0, 0.125, 0.5, 0.375, 0.5, 0.375, 0.75, 0.125, 0.75, 0.625, 0.5, 0.875, 0.5, 0.875, 0.75, 0.625, 0.75])
me_cube_004.update()
me_cube_006 = bpy.data.meshes.new('Cube.006')
me_cube_006.from_pydata([(-1.0, -1.0, -1.0), (-1.0, -1.0, 1.0), (-1.0, 1.0, -1.0), (-1.0, 1.0, 1.0), (1.0, -1.0, -1.0), (1.0, -1.0, 1.0), (1.0, 1.0, -1.0), (1.0, 1.0, 1.0)], [], [(0, 1, 3, 2), (2, 3, 7, 6), (6, 7, 5, 4), (4, 5, 1, 0), (2, 6, 4, 0), (7, 3, 1, 5)])
_uv = me_cube_006.uv_layers.new(name='UVMap')
_uv.uv.foreach_set('vector', [0.375, 0.0, 0.625, 0.0, 0.625, 0.25, 0.375, 0.25, 0.375, 0.25, 0.625, 0.25, 0.625, 0.5, 0.375, 0.5, 0.375, 0.5, 0.625, 0.5, 0.625, 0.75, 0.375, 0.75, 0.375, 0.75, 0.625, 0.75, 0.625, 1.0, 0.375, 1.0, 0.125, 0.5, 0.375, 0.5, 0.375, 0.75, 0.125, 0.75, 0.625, 0.5, 0.875, 0.5, 0.875, 0.75, 0.625, 0.75])
me_cube_006.update()
me_cube_007 = bpy.data.meshes.new('Cube.007')
me_cube_007.from_pydata([(1.647, -1.0, -1.0), (1.647, -1.0, 1.0), (1.647, 1.0, -1.0), (1.647, 1.0, 1.0), (3.647, -1.0, -1.0), (3.647, -1.0, 1.0), (3.647, 1.0, -1.0), (3.647, 1.0, 1.0), (-1.647, -1.0, -1.0), (-1.647, -1.0, 1.0), (-1.647, 1.0, -1.0), (-1.647, 1.0, 1.0), (-3.647, -1.0, -1.0), (-3.647, -1.0, 1.0), (-3.647, 1.0, -1.0), (-3.647, 1.0, 1.0)], [], [(0, 1, 3, 2), (2, 3, 7, 6), (6, 7, 5, 4), (4, 5, 1, 0), (2, 6, 4, 0), (7, 3, 1, 5), (8, 10, 11, 9), (10, 14, 15, 11), (14, 12, 13, 15), (12, 8, 9, 13), (10, 8, 12, 14), (15, 13, 9, 11)])
_uv = me_cube_007.uv_layers.new(name='UVMap')
_uv.uv.foreach_set('vector', [0.375, 0.0, 0.625, 0.0, 0.625, 0.25, 0.375, 0.25, 0.375, 0.25, 0.625, 0.25, 0.625, 0.5, 0.375, 0.5, 0.375, 0.5, 0.625, 0.5, 0.625, 0.75, 0.375, 0.75, 0.375, 0.75, 0.625, 0.75, 0.625, 1.0, 0.375, 1.0, 0.125, 0.5, 0.375, 0.5, 0.375, 0.75, 0.125, 0.75, 0.625, 0.5, 0.875, 0.5, 0.875, 0.75, 0.625, 0.75, 0.375, 0.0, 0.375, 0.25, 0.625, 0.25, 0.625, 0.0, 0.375, 0.25, 0.375, 0.5, 0.625, 0.5, 0.625, 0.25, 0.375, 0.5, 0.375, 0.75, 0.625, 0.75, 0.625, 0.5, 0.375, 0.75, 0.375, 1.0, 0.625, 1.0, 0.625, 0.75, 0.125, 0.5, 0.125, 0.75, 0.375, 0.75, 0.375, 0.5, 0.625, 0.5, 0.625, 0.75, 0.875, 0.75, 0.875, 0.5])
me_cube_007.update()
me_cube_009 = bpy.data.meshes.new('Cube.009')
me_cube_009.from_pydata([(-1.0, -1.0, -1.0), (-1.0, -1.0, 1.0), (-1.0, 1.0, -1.0), (-1.0, 1.0, 1.0), (1.0, -1.0, -1.0), (1.0, -1.0, 1.0), (1.0, 1.0, -1.0), (1.0, 1.0, 1.0), (-0.892, -0.892, -7.451), (-0.892, -0.892, 2.342), (-0.892, 0.892, -7.451), (-0.892, 0.892, 2.342), (0.892, -0.892, -7.451), (0.892, -0.892, 2.342), (0.892, 0.892, -7.451), (0.892, 0.892, 2.342), (-1.0, -1.0, -3.721), (-1.0, -1.0, -1.721), (-1.0, 1.0, -3.721), (-1.0, 1.0, -1.721), (1.0, -1.0, -3.721), (1.0, -1.0, -1.721), (1.0, 1.0, -3.721), (1.0, 1.0, -1.721), (-1.0, -1.0, -6.308), (-1.0, -1.0, -4.308), (-1.0, 1.0, -6.308), (-1.0, 1.0, -4.308), (1.0, -1.0, -6.308), (1.0, -1.0, -4.308), (1.0, 1.0, -6.308), (1.0, 1.0, -4.308)], [], [(0, 1, 3, 2), (2, 3, 7, 6), (6, 7, 5, 4), (4, 5, 1, 0), (2, 6, 4, 0), (7, 3, 1, 5), (8, 9, 11, 10), (10, 11, 15, 14), (14, 15, 13, 12), (12, 13, 9, 8), (10, 14, 12, 8), (15, 11, 9, 13), (16, 17, 19, 18), (18, 19, 23, 22), (22, 23, 21, 20), (20, 21, 17, 16), (18, 22, 20, 16), (23, 19, 17, 21), (24, 25, 27, 26), (26, 27, 31, 30), (30, 31, 29, 28), (28, 29, 25, 24), (26, 30, 28, 24), (31, 27, 25, 29)])
_uv = me_cube_009.uv_layers.new(name='UVMap')
_uv.uv.foreach_set('vector', [0.375, 0.0, 0.625, 0.0, 0.625, 0.25, 0.375, 0.25, 0.375, 0.25, 0.625, 0.25, 0.625, 0.5, 0.375, 0.5, 0.375, 0.5, 0.625, 0.5, 0.625, 0.75, 0.375, 0.75, 0.375, 0.75, 0.625, 0.75, 0.625, 1.0, 0.375, 1.0, 0.125, 0.5, 0.375, 0.5, 0.375, 0.75, 0.125, 0.75, 0.625, 0.5, 0.875, 0.5, 0.875, 0.75, 0.625, 0.75, 0.375, 0.0, 0.625, 0.0, 0.625, 0.25, 0.375, 0.25, 0.375, 0.25, 0.625, 0.25, 0.625, 0.5, 0.375, 0.5, 0.375, 0.5, 0.625, 0.5, 0.625, 0.75, 0.375, 0.75, 0.375, 0.75, 0.625, 0.75, 0.625, 1.0, 0.375, 1.0, 0.125, 0.5, 0.375, 0.5, 0.375, 0.75, 0.125, 0.75, 0.625, 0.5, 0.875, 0.5, 0.875, 0.75, 0.625, 0.75, 0.375, 0.0, 0.625, 0.0, 0.625, 0.25, 0.375, 0.25, 0.375, 0.25, 0.625, 0.25, 0.625, 0.5, 0.375, 0.5, 0.375, 0.5, 0.625, 0.5, 0.625, 0.75, 0.375, 0.75, 0.375, 0.75, 0.625, 0.75, 0.625, 1.0, 0.375, 1.0, 0.125, 0.5, 0.375, 0.5, 0.375, 0.75, 0.125, 0.75, 0.625, 0.5, 0.875, 0.5, 0.875, 0.75, 0.625, 0.75, 0.375, 0.0, 0.625, 0.0, 0.625, 0.25, 0.375, 0.25, 0.375, 0.25, 0.625, 0.25, 0.625, 0.5, 0.375, 0.5, 0.375, 0.5, 0.625, 0.5, 0.625, 0.75, 0.375, 0.75, 0.375, 0.75, 0.625, 0.75, 0.625, 1.0, 0.375, 1.0, 0.125, 0.5, 0.375, 0.5, 0.375, 0.75, 0.125, 0.75, 0.625, 0.5, 0.875, 0.5, 0.875, 0.75, 0.625, 0.75])
me_cube_009.update()
me_cube_012 = bpy.data.meshes.new('Cube.012')
me_cube_012.from_pydata([(-1.0, -1.0, -1.0), (-1.0, -1.0, 1.0), (-1.0, 1.0, -1.0), (-1.0, 1.0, 1.0), (1.0, -1.0, -1.0), (1.0, -1.0, 1.0), (1.0, 1.0, -1.0), (1.0, 1.0, 1.0)], [], [(0, 1, 3, 2), (2, 3, 7, 6), (6, 7, 5, 4), (4, 5, 1, 0), (2, 6, 4, 0), (7, 3, 1, 5)])
_uv = me_cube_012.uv_layers.new(name='UVMap')
_uv.uv.foreach_set('vector', [0.375, 0.0, 0.625, 0.0, 0.625, 0.25, 0.375, 0.25, 0.375, 0.25, 0.625, 0.25, 0.625, 0.5, 0.375, 0.5, 0.375, 0.5, 0.625, 0.5, 0.625, 0.75, 0.375, 0.75, 0.375, 0.75, 0.625, 0.75, 0.625, 1.0, 0.375, 1.0, 0.125, 0.5, 0.375, 0.5, 0.375, 0.75, 0.125, 0.75, 0.625, 0.5, 0.875, 0.5, 0.875, 0.75, 0.625, 0.75])
me_cube_012.update()
me_cube_013 = bpy.data.meshes.new('Cube.013')
me_cube_013.from_pydata([(-0.5385, 1.617, -0.3606), (-0.5385, 2.694, -0.5385), (-0.5385, 2.694, -0.3606), (0.5385, 1.617, -0.3606), (0.5385, 2.694, -0.5385), (0.5385, 2.694, -0.3606), (-0.5385, 1.437, -0.5385), (0.5385, 1.437, -0.5385), (0.5385, 1.617, 0.9184), (-0.5385, 1.617, 0.9184), (0.5385, 1.437, 0.9184), (-0.5385, 1.437, 0.9184)], [(0, 6), (3, 7)], [(1, 6, 11, 9, 0, 2), (1, 2, 5, 4), (7, 4, 5, 3, 8, 10), (3, 0, 9, 8), (7, 10, 11, 6), (5, 2, 0, 3), (8, 9, 11, 10), (4, 7, 6, 1)])
_uv = me_cube_013.uv_layers.new(name='UVMap')
_uv.uv.foreach_set('vector', [0.3598, 0.01267, 0.6816, 0.01267, 0.6816, 0.3855, 0.6354, 0.3855, 0.6354, 0.0582, 0.3598, 0.0582, 0.961, 0.9873, 0.9155, 0.9873, 0.9155, 0.7117, 0.961, 0.7117, 0.01267, 0.01267, 0.3345, 0.01267, 0.3345, 0.0582, 0.05887, 0.0582, 0.05887, 0.3855, 0.01267, 0.3855, 0.3136, 0.4108, 0.5892, 0.4108, 0.5892, 0.7381, 0.3136, 0.7381, 0.2883, 0.4108, 0.2883, 0.7836, 0.01267, 0.7836, 0.01267, 0.4108, 0.7069, 0.01267, 0.9825, 0.01267, 0.9825, 0.2883, 0.7069, 0.2883, 0.9617, 0.4108, 0.9617, 0.6864, 0.9155, 0.6864, 0.9155, 0.4108, 0.8901, 0.4108, 0.8901, 0.7326, 0.6145, 0.7326, 0.6145, 0.4108])
me_cube_013.materials.append(mat_material_002)
me_cube_013.update()
me_plane = bpy.data.meshes.new('Plane')
me_plane.from_pydata([(-1.672, 1.468, 2.063), (-1.659, 1.468, -1.332), (-1.672, 0.07313, 2.063), (-1.672, 0.02087, -1.348), (-1.323, 0.8595, 2.452), (-1.655, -1.411, 2.062), (-1.672, -1.426, -1.348), (-1.672, -3.062, 2.063), (-1.665, -3.056, -1.348), (-1.672, -3.56, 1.344), (-1.672, -3.56, -1.348), (0.0, -3.56, -1.348), (-1.289, -1.402, 2.452), (-1.314, 0.07062, 2.452), (-1.311, -2.644, 2.445), (9.924e-10, -3.05, 2.07), (-1.675, -0.03046, -2.145), (-1.668, -1.426, -2.118), (-0.0005366, -1.533, -1.348), (-1.665, -1.047, -2.452), (-1.676, -0.2296, -2.448), (-0.5765, 0.02087, -1.348), (-0.5779, -0.03046, -2.145), (-0.5782, -0.2319, -2.452), (-0.5755, 1.468, -1.339), (-0.5774, 1.458, -2.33), (-0.5772, 1.459, -2.074), (-0.5145, 3.796, -2.024), (-0.515, 3.592, -2.389), (-0.5148, 3.718, -2.164), (1.672, 1.468, 2.063), (-0.00135, 1.468, 2.044), (1.659, 1.468, -1.332), (1.672, 0.07313, 2.063), (1.672, 0.02087, -1.348), (1.323, 0.8595, 2.452), (-0.0002991, 0.8748, 2.452), (1.655, -1.411, 2.062), (1.672, -1.426, -1.348), (1.672, -3.062, 2.063), (1.665, -3.056, -1.348), (1.672, -3.56, 1.344), (1.672, -3.56, -1.348), (-0.006477, -3.56, 1.341), (1.289, -1.402, 2.452), (1.314, 0.07062, 2.452), (1.311, -2.644, 2.445), (-0.006832, -2.65, 2.442), (-0.009123, 0.04854, 2.452), (-0.01251, -1.415, 2.452), (1.675, -0.03046, -2.145), (1.668, -1.426, -2.118), (-0.003511, -1.426, -2.118), (1.665, -1.047, -2.452), (-0.0008379, -1.057, -2.454), (1.676, -0.2296, -2.448), (0.5765, 0.02087, -1.348), (0.5779, -0.03046, -2.145), (0.5782, -0.2319, -2.452), (0.5755, 1.468, -1.339), (-0.01323, 1.457, -2.33), (-0.008594, -0.2299, -2.452), (0.5774, 1.458, -2.33), (0.5772, 1.459, -2.074), (0.6365, 3.796, -2.024), (0.05628, 3.592, -2.389), (0.637, 3.592, -2.389), (0.6368, 3.718, -2.164), (0.05941, 3.722, -2.157), (0.05602, 3.791, -2.021), (-0.01547, 1.468, -0.7597), (-0.014, -3.059, -1.348), (-0.5767, 2.89, -2.227), (-0.5765, 2.89, -1.97), (-0.5755, 2.894, -1.428), (0.5767, 2.89, -2.227), (0.5765, 2.89, -1.97), (0.5755, 2.894, -1.428), (-0.008976, 2.889, -2.227), (-0.01547, 1.468, -1.343), (-0.01547, 2.9, -1.432)], [], [(61, 23, 25, 60), (0, 1, 3, 2), (31, 0, 4, 36), (2, 3, 6, 5), (5, 6, 8, 7), (7, 8, 10, 9), (9, 10, 11, 43), (0, 2, 13, 4), (5, 7, 14, 12), (13, 2, 5, 12), (9, 43, 15, 7), (7, 15, 47, 14), (48, 36, 4, 13), (49, 48, 13, 12), (47, 49, 12, 14), (6, 3, 16, 17), (6, 17, 52, 18), (52, 17, 19, 54), (19, 20, 23, 54), (20, 19, 17, 16), (16, 3, 21, 22), (23, 20, 16, 22), (3, 1, 24, 21), (54, 23, 61), (23, 22, 26, 25), (26, 22, 21, 24), (72, 73, 29, 28), (73, 74, 27, 29), (78, 72, 28, 65), (65, 28, 29, 68), (68, 29, 27, 69), (0, 31, 70, 1), (10, 8, 71, 11), (71, 8, 6, 18), (61, 60, 62, 58), (30, 33, 34, 32), (31, 36, 35, 30), (33, 37, 38, 34), (37, 39, 40, 38), (39, 41, 42, 40), (41, 43, 11, 42), (30, 35, 45, 33), (37, 44, 46, 39), (45, 44, 37, 33), (41, 39, 15, 43), (39, 46, 47, 15), (48, 45, 35, 36), (49, 44, 45, 48), (47, 46, 44, 49), (38, 51, 50, 34), (38, 18, 52, 51), (52, 54, 53, 51), (53, 54, 58, 55), (55, 50, 51, 53), (50, 57, 56, 34), (58, 57, 50, 55), (34, 56, 59, 32), (54, 61, 58), (58, 62, 63, 57), (63, 59, 56, 57), (75, 66, 67, 76), (76, 67, 64, 77), (78, 65, 66, 75), (65, 68, 67, 66), (68, 69, 64, 67), (30, 32, 70, 31), (42, 11, 71, 40), (71, 18, 38, 40), (60, 78, 75, 62), (63, 76, 77, 59), (62, 75, 76, 63), (60, 25, 72, 78), (26, 24, 74, 73), (25, 26, 73, 72), (1, 70, 79, 24), (70, 32, 59, 79), (79, 59, 77, 80), (24, 79, 80, 74), (77, 64, 69, 80), (27, 74, 80, 69)])
_uv = me_plane.uv_layers.new(name='UVMap')
_uv.uv.foreach_set('vector', [0.1333, 0.5264, 0.1722, 0.5263, 0.1722, 0.6407, 0.1336, 0.6406, 0.3442, 0.01255, 0.112, 0.01255, 0.1109, 0.1115, 0.3442, 0.1079, 0.5506, 0.3046, 0.7005, 0.3047, 0.6692, 0.3598, 0.5505, 0.3584, 0.3442, 0.1079, 0.1109, 0.1115, 0.1109, 0.2105, 0.3442, 0.2094, 0.3442, 0.2094, 0.1109, 0.2105, 0.1109, 0.322, 0.3442, 0.3224, 0.3442, 0.3224, 0.1109, 0.322, 0.1109, 0.3564, 0.295, 0.3564, 0.7195, 0.2332, 0.7195, 0.04919, 0.8338, 0.04919, 0.8334, 0.233, 0.3442, 0.01255, 0.3442, 0.1079, 0.3708, 0.1078, 0.3708, 0.05388, 0.3442, 0.2094, 0.3442, 0.3224, 0.3703, 0.2935, 0.3708, 0.2085, 0.3708, 0.1078, 0.3442, 0.1079, 0.3442, 0.2094, 0.3708, 0.2085, 0.7195, 0.2332, 0.8334, 0.233, 0.8338, 0.2816, 0.7195, 0.2811, 0.7005, 0.7113, 0.5505, 0.7102, 0.5511, 0.6747, 0.6682, 0.6742, 0.5513, 0.4326, 0.5505, 0.3584, 0.6692, 0.3598, 0.6684, 0.4306, 0.5516, 0.5639, 0.5513, 0.4326, 0.6684, 0.4306, 0.6661, 0.5628, 0.5511, 0.6747, 0.5516, 0.5639, 0.6661, 0.5628, 0.6682, 0.6742, 0.08262, 0.2074, 0.08262, 0.1085, 0.0281, 0.112, 0.02997, 0.2074, 0.3116, 0.4057, 0.3642, 0.406, 0.3642, 0.5198, 0.3113, 0.52, 0.1329, 0.4429, 0.2467, 0.4429, 0.2466, 0.4707, 0.1327, 0.47, 0.2466, 0.4707, 0.2473, 0.5264, 0.1722, 0.5263, 0.1327, 0.47, 0.007344, 0.1256, 0.007097, 0.1815, 0.02997, 0.2074, 0.0281, 0.112, 0.6561, 0.8643, 0.6565, 0.7519, 0.814, 0.7517, 0.814, 0.8641, 0.814, 0.9144, 0.6561, 0.9141, 0.6561, 0.8643, 0.814, 0.8641, 0.01805, 0.9181, 0.01882, 0.8196, 0.09295, 0.8195, 0.09295, 0.9181, 0.1327, 0.47, 0.1722, 0.5263, 0.1333, 0.5264, 0.9555, 0.6034, 0.9278, 0.6223, 0.9235, 0.7582, 0.9469, 0.7578, 0.9235, 0.7582, 0.9278, 0.6223, 0.8551, 0.6282, 0.8565, 0.7602, 0.9396, 0.8885, 0.9162, 0.8889, 0.9352, 0.9642, 0.9555, 0.9524, 0.9162, 0.8889, 0.8668, 0.8901, 0.9225, 0.9716, 0.9352, 0.9642, 0.1333, 0.7376, 0.1721, 0.7377, 0.1679, 0.7865, 0.1288, 0.7865, 0.3263, 0.7728, 0.3263, 0.8798, 0.2795, 0.8798, 0.2779, 0.7722, 0.2779, 0.7722, 0.2795, 0.8798, 0.2502, 0.8797, 0.2498, 0.7728, 0.953, 0.3502, 0.9518, 0.4645, 0.7672, 0.4635, 0.7295, 0.3511, 0.4185, 0.2153, 0.4189, 0.1791, 0.5382, 0.1793, 0.5392, 0.2153, 0.5382, 0.1793, 0.4189, 0.1791, 0.4185, 0.06181, 0.5392, 0.06949, 0.1333, 0.5264, 0.1336, 0.6406, 0.09319, 0.6407, 0.09313, 0.5263, 0.3441, 0.01255, 0.3441, 0.108, 0.1109, 0.1115, 0.1119, 0.01256, 0.5506, 0.3046, 0.5505, 0.3584, 0.4317, 0.3598, 0.4004, 0.3047, 0.3441, 0.108, 0.3441, 0.2095, 0.1109, 0.2105, 0.1109, 0.1115, 0.3441, 0.2095, 0.3441, 0.3224, 0.1109, 0.322, 0.1109, 0.2105, 0.3441, 0.3224, 0.2949, 0.3564, 0.1109, 0.3564, 0.1109, 0.322, 0.9481, 0.2332, 0.8334, 0.233, 0.8338, 0.04919, 0.9481, 0.04919, 0.3441, 0.01255, 0.3708, 0.05445, 0.3708, 0.1084, 0.3441, 0.108, 0.3441, 0.2095, 0.3708, 0.2092, 0.3704, 0.294, 0.3441, 0.3224, 0.3708, 0.1084, 0.3708, 0.2092, 0.3441, 0.2095, 0.3441, 0.108, 0.9481, 0.2332, 0.9481, 0.2811, 0.8338, 0.2816, 0.8334, 0.233, 0.4004, 0.7113, 0.4327, 0.6742, 0.5511, 0.6747, 0.5505, 0.7102, 0.5513, 0.4326, 0.4325, 0.4306, 0.4317, 0.3598, 0.5505, 0.3584, 0.5516, 0.5639, 0.4348, 0.5628, 0.4325, 0.4306, 0.5513, 0.4326, 0.5511, 0.6747, 0.4327, 0.6742, 0.4348, 0.5628, 0.5516, 0.5639, 0.08256, 0.2074, 0.02991, 0.2074, 0.02804, 0.112, 0.08257, 0.1084, 0.3116, 0.6344, 0.3113, 0.52, 0.3642, 0.5198, 0.3642, 0.6341, 0.1329, 0.4429, 0.1327, 0.47, 0.01877, 0.4707, 0.01862, 0.4429, 0.01877, 0.4707, 0.1327, 0.47, 0.09313, 0.5263, 0.01805, 0.5264, 0.007286, 0.1256, 0.02804, 0.112, 0.02991, 0.2074, 0.007039, 0.1815, 0.1237, 0.8589, 0.2219, 0.859, 0.2219, 0.929, 0.1239, 0.9288, 0.2219, 0.8277, 0.2219, 0.859, 0.1237, 0.8589, 0.1236, 0.8279, 0.5097, 0.7767, 0.6101, 0.7768, 0.6101, 0.909, 0.5107, 0.9089, 0.1327, 0.47, 0.1333, 0.5264, 0.09313, 0.5263, 0.9555, 0.6034, 0.9469, 0.7578, 0.9235, 0.7582, 0.9278, 0.6223, 0.9235, 0.7582, 0.8565, 0.7602, 0.8551, 0.6282, 0.9278, 0.6223, 0.9396, 0.8885, 0.9555, 0.9524, 0.9352, 0.9642, 0.9162, 0.8889, 0.9162, 0.8889, 0.9352, 0.9642, 0.9225, 0.9716, 0.8668, 0.8901, 0.1333, 0.7376, 0.1288, 0.7865, 0.08911, 0.7865, 0.09324, 0.7377, 0.3263, 0.7728, 0.2779, 0.7722, 0.2795, 0.664, 0.3263, 0.6639, 0.2779, 0.7722, 0.2498, 0.7728, 0.2502, 0.664, 0.2795, 0.664, 0.953, 0.5789, 0.7295, 0.5781, 0.7672, 0.4635, 0.9518, 0.4645, 0.66, 0.2153, 0.5392, 0.2153, 0.5382, 0.1793, 0.6595, 0.1791, 0.5382, 0.1793, 0.5392, 0.06949, 0.66, 0.06181, 0.6595, 0.1791, 0.1336, 0.6406, 0.1333, 0.7376, 0.09324, 0.7377, 0.09319, 0.6407, 0.9235, 0.7582, 0.9162, 0.8889, 0.8668, 0.8901, 0.8565, 0.7602, 0.9469, 0.7578, 0.9396, 0.8885, 0.9162, 0.8889, 0.9235, 0.7582, 0.1336, 0.6406, 0.1722, 0.6407, 0.1721, 0.7377, 0.1333, 0.7376, 0.9235, 0.7582, 0.8565, 0.7602, 0.8668, 0.8901, 0.9162, 0.8889, 0.9469, 0.7578, 0.9235, 0.7582, 0.9162, 0.8889, 0.9396, 0.8885, 0.7295, 0.3511, 0.7672, 0.4635, 0.7288, 0.4635, 0.729, 0.4252, 0.7672, 0.4635, 0.7295, 0.5781, 0.729, 0.5039, 0.7288, 0.4635, 0.4087, 0.7713, 0.4492, 0.7723, 0.4466, 0.8699, 0.4062, 0.8692, 0.3705, 0.7703, 0.4087, 0.7713, 0.4062, 0.8692, 0.3679, 0.8679, 0.4466, 0.8699, 0.4492, 0.9323, 0.4095, 0.9308, 0.4062, 0.8692, 0.3705, 0.9302, 0.3679, 0.8679, 0.4062, 0.8692, 0.4095, 0.9308])
me_plane.materials.append(mat_material_001)
me_plane.update()
me_cube_015 = bpy.data.meshes.new('Cube.015')
me_cube_015.from_pydata([(-0.39, 3.292, -1.157), (-0.39, 3.292, -0.3768), (-0.39, 4.072, -1.157), (-0.39, 4.072, -0.3768), (0.39, 3.292, -1.157), (0.39, 3.292, -0.3768), (0.39, 4.072, -1.157), (0.39, 4.072, -0.3768), (-0.4339, 3.248, -0.6236), (-0.4339, 3.248, -0.4719), (-0.4339, 4.116, -0.6236), (-0.4339, 4.116, -0.4719), (0.4339, 3.248, -0.6236), (0.4339, 3.248, -0.4719), (0.4339, 4.116, -0.6236), (0.4339, 4.116, -0.4719), (-0.4339, 3.248, -0.8514), (-0.4339, 3.248, -0.6996), (-0.4339, 4.116, -0.8514), (-0.4339, 4.116, -0.6996), (0.4339, 3.248, -0.8514), (0.4339, 3.248, -0.6996), (0.4339, 4.116, -0.8514), (0.4339, 4.116, -0.6996), (-0.4339, 3.248, -1.073), (-0.4339, 3.248, -0.9208), (-0.4339, 4.116, -1.073), (-0.4339, 4.116, -0.9208), (0.4339, 3.248, -1.073), (0.4339, 3.248, -0.9208), (0.4339, 4.116, -1.073), (0.4339, 4.116, -0.9208)], [], [(0, 1, 3, 2), (2, 3, 7, 6), (6, 7, 5, 4), (4, 5, 1, 0), (2, 6, 4, 0), (7, 3, 1, 5), (8, 9, 11, 10), (10, 11, 15, 14), (14, 15, 13, 12), (12, 13, 9, 8), (10, 14, 12, 8), (15, 11, 9, 13), (16, 17, 19, 18), (18, 19, 23, 22), (22, 23, 21, 20), (20, 21, 17, 16), (18, 22, 20, 16), (23, 19, 17, 21), (24, 25, 27, 26), (26, 27, 31, 30), (30, 31, 29, 28), (28, 29, 25, 24), (26, 30, 28, 24), (31, 27, 25, 29)])
_uv = me_cube_015.uv_layers.new(name='UVMap')
_uv.uv.foreach_set('vector', [0.6872, 0.5206, 0.6872, 0.7083, 0.4994, 0.7083, 0.4994, 0.5206, 0.9161, 0.5206, 0.9161, 0.7083, 0.7283, 0.7083, 0.7283, 0.5206, 0.4583, 0.5206, 0.4583, 0.7083, 0.2706, 0.7083, 0.2706, 0.5206, 0.7083, 0.2706, 0.7083, 0.4583, 0.5206, 0.4583, 0.5206, 0.2706, 0.7494, 0.2706, 0.9372, 0.2706, 0.9372, 0.4583, 0.7494, 0.4583, 0.2706, 0.7494, 0.4583, 0.7494, 0.4583, 0.9372, 0.2706, 0.9372, 0.1347, 0.9794, 0.09822, 0.9794, 0.09822, 0.7706, 0.1347, 0.7706, 0.7689, 0.9583, 0.7324, 0.9583, 0.7324, 0.7494, 0.7689, 0.7494, 0.6913, 0.9583, 0.6547, 0.9583, 0.6547, 0.7494, 0.6913, 0.7494, 0.2124, 0.9794, 0.1759, 0.9794, 0.1759, 0.7706, 0.2124, 0.7706, 0.02057, 0.2706, 0.2294, 0.2706, 0.2294, 0.4794, 0.02057, 0.4794, 0.5206, 0.02057, 0.7294, 0.02057, 0.7294, 0.2294, 0.5206, 0.2294, 0.6136, 0.9583, 0.5771, 0.9583, 0.5771, 0.7494, 0.6136, 0.7494, 0.8071, 0.2294, 0.7706, 0.2294, 0.7706, 0.02057, 0.8071, 0.02057, 0.8847, 0.2294, 0.8482, 0.2294, 0.8482, 0.02057, 0.8847, 0.02057, 0.536, 0.9583, 0.4994, 0.9583, 0.4994, 0.7494, 0.536, 0.7494, 0.2706, 0.02057, 0.4794, 0.02057, 0.4794, 0.2294, 0.2706, 0.2294, 0.2706, 0.2706, 0.4794, 0.2706, 0.4794, 0.4794, 0.2706, 0.4794, 0.8466, 0.9583, 0.81, 0.9583, 0.81, 0.7494, 0.8466, 0.7494, 0.9242, 0.9583, 0.8877, 0.9583, 0.8877, 0.7494, 0.9242, 0.7494, 0.9624, 0.2294, 0.9259, 0.2294, 0.9259, 0.02057, 0.9624, 0.02057, 0.05708, 0.9794, 0.02057, 0.9794, 0.02057, 0.7706, 0.05708, 0.7706, 0.02057, 0.5206, 0.2294, 0.5206, 0.2294, 0.7294, 0.02057, 0.7294, 0.02057, 0.02057, 0.2294, 0.02057, 0.2294, 0.2294, 0.02057, 0.2294])
me_cube_015.materials.append(mat_material_005)
me_cube_015.update()
me_cube_014 = bpy.data.meshes.new('Cube.014')
me_cube_014.from_pydata([(-1.0, 1.363, 1.541), (-1.0, 1.363, 1.976), (-1.0, 3.975, 1.546), (-1.0, 4.178, 1.912), (1.0, 1.363, 1.541), (1.0, 1.363, 1.976), (1.0, 3.975, 1.546), (1.0, 4.178, 1.912), (-1.0, 4.793, -0.2912), (-1.0, 4.363, -0.2267), (1.0, 4.363, -0.2267), (1.0, 4.793, -0.2912), (-1.0, 4.152, -1.622), (-1.0, 3.953, -1.13), (1.0, 3.953, -1.13), (1.0, 4.152, -1.622), (-1.0, 1.644, -1.56), (-1.0, 1.25, -1.145), (1.0, 1.25, -1.145), (1.0, 1.644, -1.56), (1.0, 3.18, -1.654), (-1.0, 3.18, -1.654), (-1.0, 2.958, -1.137), (1.0, 2.958, -1.137), (1.0, 1.249, -0.8287), (-1.0, 1.249, -0.8287), (1.0, 2.964, -0.8209), (-1.0, 2.964, -0.8209), (1.0, 1.247, -0.4911), (-1.0, 1.247, -0.4911), (1.0, 2.808, -0.4834), (-1.0, 2.808, -0.4834), (-1.0, 4.258, 0.1015), (1.0, 4.258, 0.1015), (1.0, 4.585, 0.5106), (-1.0, 4.585, 0.5106), (-1.035, 3.556, -0.2349), (0.9653, 3.556, -0.2349), (-1.035, 3.502, 0.07256), (0.9653, 3.502, 0.07256)], [], [(0, 1, 3, 2), (33, 10, 9, 32), (6, 7, 5, 4), (4, 5, 1, 0), (2, 6, 4, 0), (7, 3, 1, 5), (11, 10, 14, 15), (35, 34, 11, 8), (32, 35, 8, 9), (34, 33, 10, 11), (21, 20, 19, 16), (10, 9, 13, 14), (8, 11, 15, 12), (9, 8, 12, 13), (17, 16, 19, 18), (22, 21, 16, 17), (20, 23, 18, 19), (18, 23, 26, 24), (14, 13, 22, 23), (15, 14, 23, 20), (13, 12, 21, 22), (12, 15, 20, 21), (24, 26, 30, 28), (17, 18, 24, 25), (23, 22, 27, 26), (22, 17, 25, 27), (30, 31, 29, 28), (27, 25, 29, 31), (25, 24, 28, 29), (30, 26, 37, 39), (7, 6, 33, 34), (2, 3, 35, 32), (3, 7, 34, 35), (6, 2, 32, 33), (37, 36, 38, 39), (27, 31, 38, 36), (31, 30, 39, 38), (26, 27, 36, 37), (9, 10, 37, 36), (37, 10, 33, 39), (38, 32, 9, 36), (32, 38, 39, 33)])
_uv = me_cube_014.uv_layers.new(name='UVMap')
_uv.uv.foreach_set('vector', [0.4407, 0.8737, 0.4419, 0.9915, 0.276, 0.9759, 0.287, 0.8766, 0.7115, 0.3424, 0.7115, 0.2534, 0.5938, 0.2534, 0.5938, 0.3424, 0.06173, 0.1234, 0.05078, 0.02407, 0.2167, 0.008508, 0.2155, 0.1263, 0.8463, 0.9629, 0.7286, 0.9629, 0.7286, 0.8451, 0.8463, 0.8451, 0.5938, 0.751, 0.7115, 0.751, 0.7115, 0.9048, 0.5938, 0.9048, 0.7286, 0.662, 0.8463, 0.662, 0.8463, 0.8281, 0.7286, 0.8281, 0.008508, 0.621, 0.03395, 0.6038, 0.05566, 0.8489, 0.04255, 0.9821, 0.5767, 0.5871, 0.459, 0.5871, 0.459, 0.3701, 0.5767, 0.3701, 0.2663, 0.4851, 0.2482, 0.5962, 0.2337, 0.379, 0.2592, 0.3962, 0.02296, 0.4038, 0.04104, 0.5149, 0.03395, 0.6038, 0.008508, 0.621, 0.8634, 0.582, 0.9811, 0.582, 0.9811, 0.6728, 0.8634, 0.6728, 0.7115, 0.2534, 0.5938, 0.2534, 0.5938, 0.008509, 0.7115, 0.008509, 0.5767, 0.3701, 0.459, 0.3701, 0.459, 0.008509, 0.5767, 0.008509, 0.2592, 0.3962, 0.2337, 0.379, 0.2678, 0.01791, 0.2809, 0.1511, 0.7286, 0.4677, 0.7286, 0.3553, 0.8463, 0.3553, 0.8463, 0.4677, 0.3394, 0.1484, 0.3249, 0.008509, 0.4156, 0.03305, 0.44, 0.1453, 0.0997, 0.9915, 0.1142, 0.8516, 0.2147, 0.8547, 0.1904, 0.9669, 0.2147, 0.8547, 0.1142, 0.8516, 0.1147, 0.7657, 0.2157, 0.7689, 0.8641, 0.1263, 0.8641, 0.008508, 0.9226, 0.008508, 0.9226, 0.1263, 0.04255, 0.9821, 0.05566, 0.8489, 0.1142, 0.8516, 0.0997, 0.9915, 0.2809, 0.1511, 0.2678, 0.01791, 0.3249, 0.008509, 0.3394, 0.1484, 0.8634, 0.5249, 0.9811, 0.5249, 0.9811, 0.582, 0.8634, 0.582, 0.2157, 0.7689, 0.1147, 0.7657, 0.1248, 0.6743, 0.2167, 0.6774, 0.7286, 0.4677, 0.8463, 0.4677, 0.8463, 0.5535, 0.7286, 0.5535, 0.7293, 0.008509, 0.847, 0.009488, 0.8463, 0.09528, 0.7286, 0.0943, 0.3394, 0.1484, 0.44, 0.1453, 0.4409, 0.2311, 0.3399, 0.2343, 0.9552, 0.6898, 0.9552, 0.8076, 0.8634, 0.8076, 0.8634, 0.6898, 0.3399, 0.2343, 0.4409, 0.2311, 0.4419, 0.3226, 0.3501, 0.3257, 0.7286, 0.5535, 0.8463, 0.5535, 0.8463, 0.645, 0.7286, 0.645, 0.1248, 0.6743, 0.1147, 0.7657, 0.08146, 0.6065, 0.08547, 0.5232, 0.05078, 0.02407, 0.06173, 0.1234, 0.04104, 0.5149, 0.02296, 0.4038, 0.287, 0.8766, 0.276, 0.9759, 0.2482, 0.5962, 0.2663, 0.4851, 0.5767, 0.9662, 0.459, 0.9662, 0.459, 0.5871, 0.5767, 0.5871, 0.7115, 0.734, 0.5938, 0.734, 0.5938, 0.3424, 0.7115, 0.3424, 0.7293, 0.2541, 0.847, 0.2551, 0.8464, 0.3383, 0.7286, 0.3373, 0.3399, 0.2343, 0.3501, 0.3257, 0.3107, 0.4768, 0.3067, 0.3935, 0.8634, 0.3569, 0.9811, 0.3553, 0.9811, 0.5063, 0.8634, 0.5079, 0.7286, 0.0943, 0.8463, 0.09528, 0.847, 0.2551, 0.7293, 0.2541, 0.8641, 0.2611, 0.8641, 0.1433, 0.9116, 0.1453, 0.9116, 0.2631, 0.0, 0.0, 0.0, 0.0, 0.0, 0.0, 0.0, 0.0, 0.0, 0.0, 0.0, 0.0, 0.0, 0.0, 0.0, 0.0, 0.0, 0.0, 0.0, 0.0, 0.0, 0.0, 0.0, 0.0])
me_cube_014.materials.append(mat_material_003)
me_cube_014.update()
me_cube_019 = bpy.data.meshes.new('Cube.019')
me_cube_019.from_pydata([(-0.1176, 3.511, -0.198), (-0.1176, 3.146, 0.4392), (-0.1176, 3.715, -0.08112), (-0.1176, 3.35, 0.5561), (0.1176, 3.511, -0.198), (0.1176, 3.146, 0.4392), (0.1176, 3.715, -0.08112), (0.1176, 3.35, 0.5561), (-0.7685, 3.383, 0.5309), (0.7685, 3.383, 0.5309), (-0.7685, 3.342, 0.4313), (0.7685, 3.342, 0.4313), (-0.7685, 3.242, 0.39), (0.7685, 3.242, 0.39), (-0.7685, 3.143, 0.4313), (0.7685, 3.143, 0.4313), (-0.7685, 3.101, 0.5309), (0.7685, 3.101, 0.5309), (-0.7685, 3.143, 0.6306), (0.7685, 3.143, 0.6306), (-0.7685, 3.242, 0.6718), (0.7685, 3.242, 0.6718), (-0.7685, 3.342, 0.6306), (0.7685, 3.342, 0.6306)], [], [(0, 1, 3, 2), (2, 3, 7, 6), (6, 7, 5, 4), (4, 5, 1, 0), (2, 6, 4, 0), (7, 3, 1, 5), (8, 9, 11, 10), (10, 11, 13, 12), (12, 13, 15, 14), (14, 15, 17, 16), (16, 17, 19, 18), (18, 19, 21, 20), (11, 9, 23, 21, 19, 17, 15, 13), (20, 21, 23, 22), (22, 23, 9, 8), (8, 10, 12, 14, 16, 18, 20, 22)])
_uv = me_cube_019.uv_layers.new(name='UVMap')
_uv.uv.foreach_set('vector', [0.7051, 0.2691, 0.7051, 0.4856, 0.4886, 0.4856, 0.4886, 0.2691, 0.9491, 0.7338, 0.7365, 0.7338, 0.7365, 0.5173, 0.9491, 0.5173, 0.7051, 0.02096, 0.7051, 0.2375, 0.4886, 0.2375, 0.4886, 0.02096, 0.9491, 0.9819, 0.7365, 0.9819, 0.7365, 0.7654, 0.9491, 0.7654, 0.7048, 0.5173, 0.7048, 0.7338, 0.4886, 0.7338, 0.4886, 0.5173, 0.4886, 0.9819, 0.4886, 0.7654, 0.7048, 0.7654, 0.7048, 0.9819, 0.01095, 0.989, 0.01095, 0.01095, 0.06455, 0.01095, 0.06455, 0.989, 0.06455, 0.989, 0.06455, 0.01095, 0.1327, 0.01095, 0.1327, 0.989, 0.1327, 0.989, 0.1327, 0.01095, 0.1754, 0.01095, 0.1754, 0.989, 0.3837, 0.989, 0.3837, 0.01095, 0.4068, 0.01095, 0.4068, 0.989, 0.3618, 0.01095, 0.3618, 0.989, 0.3082, 0.989, 0.3082, 0.01095, 0.3082, 0.01095, 0.3082, 0.989, 0.2401, 0.989, 0.2401, 0.01095, 0.8672, 0.1762, 0.9011, 0.06025, 0.9489, 0.0434, 0.9828, 0.1356, 0.9828, 0.2828, 0.9489, 0.3988, 0.9011, 0.4156, 0.8672, 0.3234, 0.2401, 0.01095, 0.2401, 0.989, 0.1973, 0.989, 0.1973, 0.01095, 0.4518, 0.01095, 0.4518, 0.989, 0.4287, 0.989, 0.4287, 0.01095, 0.7617, 0.4027, 0.7278, 0.2867, 0.7278, 0.1395, 0.7617, 0.04731, 0.8095, 0.06415, 0.8434, 0.1801, 0.8434, 0.3273, 0.8095, 0.4195])
me_cube_019.materials.append(mat_material_004)
me_cube_019.update()

# ---- objects
ob_medick_tuk = bpy.data.objects.new('Medick_tuk', me_medick_tuk)
ob_light = bpy.data.objects.new('Light', light_light)
ob_camera = bpy.data.objects.new('Camera', cam_camera)
ob_cube = bpy.data.objects.new('Cube', me_cube_001)
ob_cube_001 = bpy.data.objects.new('Cube.001', me_cube_002)
ob_cube_002 = bpy.data.objects.new('Cube.002', me_cube_003)
ob_cube_003 = bpy.data.objects.new('Cube.003', me_cube_005)
ob_cube_004 = bpy.data.objects.new('Cube.004', me_cube)
ob_cube_005 = bpy.data.objects.new('Cube.005', me_cube_004)
ob_cube_006 = bpy.data.objects.new('Cube.006', me_cube_006)
ob_cube_007 = bpy.data.objects.new('Cube.007', me_cube_007)
ob_cube_009 = bpy.data.objects.new('Cube.009', me_cube_009)
ob_cube_012 = bpy.data.objects.new('Cube.012', me_cube_012)
ob_seat = bpy.data.objects.new('Seat', me_cube_013)
ob_backshell = bpy.data.objects.new('BackShell', me_plane)
ob_enginething = bpy.data.objects.new('EngineThing', me_cube_015)
ob_frontshell = bpy.data.objects.new('FrontShell', me_cube_014)
ob_handbrake = bpy.data.objects.new('Handbrake', me_cube_019)

# ---- transforms, parenting, visibility, modifiers, constraints
ob_medick_tuk.location = (0.0, 0.0, 0.0)
ob_medick_tuk.rotation_euler = (1.571, -0.0, 0.0)
_vg = ob_medick_tuk.vertex_groups.new(name='Meshesmedtukback1')
ob_light.location = (4.076, 1.005, 5.904)
ob_light.rotation_euler = (0.6503, 0.05522, 1.866)
ob_light.lock_rotations_4d = False
ob_light.empty_display_type = 'ARROWS'
ob_light.color = (0.0, 0.0, 0.0, 0.0)
ob_light.lineart.crease_threshold = 0.0
ob_camera.location = (7.359, -6.926, 4.958)
ob_camera.rotation_euler = (1.109, 0.0, 0.8149)
ob_camera.lock_rotations_4d = False
ob_camera.empty_display_type = 'ARROWS'
ob_camera.color = (0.0, 0.0, 0.0, 0.0)
ob_camera.display_type = 'WIRE'
ob_camera.lineart.crease_threshold = 0.0
ob_cube.location = (-7.001e-18, 0.0, 6.334)
ob_cube.scale = (1.552, 1.0, 0.1338)
ob_cube_001.location = (7.172e-17, 0.126, 3.304)
ob_cube_001.scale = (0.703, 0.4529, 0.05345)
ob_cube_002.location = (-7.001e-18, 0.1589, 2.728)
ob_cube_002.scale = (0.8738, 0.5629, 0.5629)
ob_cube_003.location = (-7.001e-18, -0.9714, 3.357)
ob_cube_003.rotation_euler = (-0.483, -1.031e-16, 2.54e-17)
ob_cube_003.scale = (0.8738, 0.5629, 0.2328)
ob_cube_004.location = (0.0, -2.102, 1.925)
ob_cube_004.rotation_euler = (-0.7495, -0.0, 0.0)
ob_cube_004.scale = (0.1388, 0.1388, 0.3393)
ob_cube_005.location = (0.0, -2.068, 1.962)
ob_cube_005.rotation_euler = (-0.7495, -0.0, 0.0)
ob_cube_005.scale = (0.5036, 0.1388, 0.3393)
ob_cube_006.location = (0.0, -2.129, 1.897)
ob_cube_006.rotation_euler = (-0.7495, -0.0, 0.0)
ob_cube_006.scale = (0.1388, 0.1388, 0.3393)
ob_cube_007.location = (0.0, -2.353, 1.654)
ob_cube_007.rotation_euler = (-0.7495, -0.0, 0.0)
ob_cube_007.scale = (0.1388, 0.1388, 0.3393)
ob_cube_009.location = (0.0, -1.276, 2.819)
ob_cube_009.scale = (0.4459, 0.4459, 0.08122)
ob_cube_012.location = (0.0, -1.438, 3.846)
ob_cube_012.scale = (0.0879, 0.0879, 0.0879)
ob_seat.location = (0.0, 0.0, 0.0)
ob_backshell.location = (0.0, 0.0, 0.0)
ob_enginething.location = (0.0, 0.0, 0.0)
ob_frontshell.location = (0.0, 0.0, 0.0)
ob_handbrake.location = (0.0, 0.0, 0.0)

# ---- collection membership
scene.collection.objects.link(ob_medick_tuk)
col_collection.objects.link(ob_light)
col_collection.objects.link(ob_camera)
col_shell.objects.link(ob_cube)
col_shell.objects.link(ob_cube_001)
col_shell.objects.link(ob_cube_002)
col_shell.objects.link(ob_cube_003)
col_shell.objects.link(ob_cube_004)
col_shell.objects.link(ob_cube_005)
col_shell.objects.link(ob_cube_006)
col_shell.objects.link(ob_cube_007)
col_shell.objects.link(ob_cube_009)
col_shell.objects.link(ob_cube_012)
col_medicaltuk.objects.link(ob_seat)
col_medicaltuk.objects.link(ob_backshell)
col_medicaltuk.objects.link(ob_enginething)
col_medicaltuk.objects.link(ob_frontshell)
col_medicaltuk.objects.link(ob_handbrake)

# ---- scene / render settings (as saved in the file)
scene.camera = ob_camera
scene.frame_start = 1; scene.frame_end = 250; scene.frame_set(1)
scene.render.engine = 'BLENDER_EEVEE_NEXT'
scene.cycles.sampling_pattern = 'TABULATED_SOBOL'
scene.cycles.use_light_tree = False
scene.view_settings.view_transform = 'Filmic'
bpy.context.view_layer.update()

